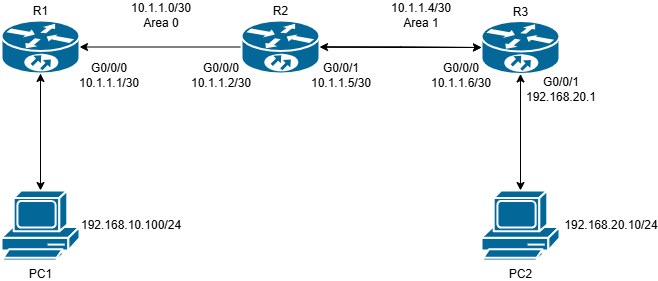

The diagram above was exported from draw.io. Its source (the exported page's mxGraphModel, read from the mxfile embedded in the PNG):
<mxGraphModel dx="1048" dy="626" grid="1" gridSize="10" guides="1" tooltips="1" connect="1" arrows="1" fold="1" page="1" pageScale="1" pageWidth="850" pageHeight="1100" math="0" shadow="0">
  <root>
    <mxCell id="0" />
    <mxCell id="1" parent="0" />
    <mxCell id="8ts59tK_LAikNwl-pDXK-11" style="edgeStyle=orthogonalEdgeStyle;rounded=0;orthogonalLoop=1;jettySize=auto;html=1;" edge="1" parent="1" source="8ts59tK_LAikNwl-pDXK-1" target="8ts59tK_LAikNwl-pDXK-4">
      <mxGeometry relative="1" as="geometry" />
    </mxCell>
    <mxCell id="8ts59tK_LAikNwl-pDXK-16" style="edgeStyle=orthogonalEdgeStyle;rounded=0;orthogonalLoop=1;jettySize=auto;html=1;" edge="1" parent="1" source="8ts59tK_LAikNwl-pDXK-1" target="8ts59tK_LAikNwl-pDXK-2">
      <mxGeometry relative="1" as="geometry" />
    </mxCell>
    <mxCell id="8ts59tK_LAikNwl-pDXK-1" value="&lt;div&gt;R3&lt;/div&gt;" style="shape=mxgraph.cisco.routers.10700;sketch=0;html=1;pointerEvents=1;dashed=0;fillColor=#036897;strokeColor=#ffffff;strokeWidth=2;verticalLabelPosition=top;verticalAlign=bottom;align=center;outlineConnect=0;direction=east;labelPosition=center;" vertex="1" parent="1">
      <mxGeometry x="550" y="190.5" width="78" height="53" as="geometry" />
    </mxCell>
    <mxCell id="8ts59tK_LAikNwl-pDXK-10" style="edgeStyle=orthogonalEdgeStyle;rounded=0;orthogonalLoop=1;jettySize=auto;html=1;" edge="1" parent="1" source="8ts59tK_LAikNwl-pDXK-2" target="8ts59tK_LAikNwl-pDXK-1">
      <mxGeometry relative="1" as="geometry" />
    </mxCell>
    <mxCell id="8ts59tK_LAikNwl-pDXK-14" style="edgeStyle=orthogonalEdgeStyle;rounded=0;orthogonalLoop=1;jettySize=auto;html=1;" edge="1" parent="1" source="8ts59tK_LAikNwl-pDXK-2" target="8ts59tK_LAikNwl-pDXK-3">
      <mxGeometry relative="1" as="geometry" />
    </mxCell>
    <mxCell id="8ts59tK_LAikNwl-pDXK-15" style="edgeStyle=orthogonalEdgeStyle;rounded=0;orthogonalLoop=1;jettySize=auto;html=1;" edge="1" parent="1" source="8ts59tK_LAikNwl-pDXK-2" target="8ts59tK_LAikNwl-pDXK-1">
      <mxGeometry relative="1" as="geometry" />
    </mxCell>
    <mxCell id="8ts59tK_LAikNwl-pDXK-2" value="R2" style="shape=mxgraph.cisco.routers.10700;sketch=0;html=1;pointerEvents=1;dashed=0;fillColor=#036897;strokeColor=#ffffff;strokeWidth=2;verticalLabelPosition=top;verticalAlign=bottom;align=center;outlineConnect=0;labelPosition=center;" vertex="1" parent="1">
      <mxGeometry x="310" y="190" width="78" height="53" as="geometry" />
    </mxCell>
    <mxCell id="8ts59tK_LAikNwl-pDXK-13" style="edgeStyle=orthogonalEdgeStyle;rounded=0;orthogonalLoop=1;jettySize=auto;html=1;" edge="1" parent="1" source="8ts59tK_LAikNwl-pDXK-3" target="8ts59tK_LAikNwl-pDXK-6">
      <mxGeometry relative="1" as="geometry" />
    </mxCell>
    <mxCell id="8ts59tK_LAikNwl-pDXK-3" value="R1" style="shape=mxgraph.cisco.routers.10700;sketch=0;html=1;pointerEvents=1;dashed=0;fillColor=#036897;strokeColor=#ffffff;strokeWidth=2;verticalLabelPosition=top;verticalAlign=bottom;align=center;outlineConnect=0;labelPosition=center;" vertex="1" parent="1">
      <mxGeometry x="70" y="190" width="78" height="53" as="geometry" />
    </mxCell>
    <mxCell id="8ts59tK_LAikNwl-pDXK-12" style="edgeStyle=orthogonalEdgeStyle;rounded=0;orthogonalLoop=1;jettySize=auto;html=1;" edge="1" parent="1" source="8ts59tK_LAikNwl-pDXK-4" target="8ts59tK_LAikNwl-pDXK-1">
      <mxGeometry relative="1" as="geometry" />
    </mxCell>
    <mxCell id="8ts59tK_LAikNwl-pDXK-4" value="PC2" style="shape=mxgraph.cisco.computers_and_peripherals.pc;sketch=0;html=1;pointerEvents=1;dashed=0;fillColor=#036897;strokeColor=#ffffff;strokeWidth=2;verticalLabelPosition=bottom;verticalAlign=top;align=center;outlineConnect=0;" vertex="1" parent="1">
      <mxGeometry x="550" y="360" width="78" height="70" as="geometry" />
    </mxCell>
    <mxCell id="8ts59tK_LAikNwl-pDXK-5" value="" style="shape=mxgraph.cisco.computers_and_peripherals.pc;sketch=0;html=1;pointerEvents=1;dashed=0;fillColor=#036897;strokeColor=#ffffff;strokeWidth=2;verticalLabelPosition=bottom;verticalAlign=top;align=center;outlineConnect=0;" vertex="1" parent="1">
      <mxGeometry x="70" y="360" width="78" height="70" as="geometry" />
    </mxCell>
    <mxCell id="8ts59tK_LAikNwl-pDXK-7" value="" style="edgeStyle=orthogonalEdgeStyle;rounded=0;orthogonalLoop=1;jettySize=auto;html=1;" edge="1" parent="1" source="8ts59tK_LAikNwl-pDXK-6" target="8ts59tK_LAikNwl-pDXK-3">
      <mxGeometry relative="1" as="geometry" />
    </mxCell>
    <mxCell id="8ts59tK_LAikNwl-pDXK-6" value="PC1" style="shape=mxgraph.cisco.computers_and_peripherals.pc;sketch=0;html=1;pointerEvents=1;dashed=0;fillColor=#036897;strokeColor=#ffffff;strokeWidth=2;verticalLabelPosition=bottom;verticalAlign=top;align=center;outlineConnect=0;" vertex="1" parent="1">
      <mxGeometry x="70" y="360" width="78" height="70" as="geometry" />
    </mxCell>
    <mxCell id="8ts59tK_LAikNwl-pDXK-22" value="G0/0/1&lt;div&gt;192.168.20.1&lt;/div&gt;" style="text;strokeColor=none;align=center;fillColor=none;html=1;verticalAlign=middle;whiteSpace=wrap;rounded=0;" vertex="1" parent="1">
      <mxGeometry x="600" y="243.5" width="60" height="30" as="geometry" />
    </mxCell>
    <mxCell id="8ts59tK_LAikNwl-pDXK-23" value="192.168.20.10/24" style="text;strokeColor=none;align=center;fillColor=none;html=1;verticalAlign=middle;whiteSpace=wrap;rounded=0;" vertex="1" parent="1">
      <mxGeometry x="650" y="380" width="60" height="30" as="geometry" />
    </mxCell>
    <mxCell id="8ts59tK_LAikNwl-pDXK-25" value="&lt;div&gt;G0/0/0&lt;/div&gt;10.1.1.1/30" style="text;strokeColor=none;align=center;fillColor=none;html=1;verticalAlign=middle;whiteSpace=wrap;rounded=0;" vertex="1" parent="1">
      <mxGeometry x="148" y="230" width="60" height="30" as="geometry" />
    </mxCell>
    <mxCell id="8ts59tK_LAikNwl-pDXK-26" value="G0/0/0&lt;div&gt;10.1.1.2/30&lt;/div&gt;" style="text;strokeColor=none;align=center;fillColor=none;html=1;verticalAlign=middle;whiteSpace=wrap;rounded=0;" vertex="1" parent="1">
      <mxGeometry x="260" y="230" width="60" height="30" as="geometry" />
    </mxCell>
    <mxCell id="8ts59tK_LAikNwl-pDXK-27" value="G0/0/1&lt;div&gt;10.1.1.5/30&lt;/div&gt;" style="text;strokeColor=none;align=center;fillColor=none;html=1;verticalAlign=middle;whiteSpace=wrap;rounded=0;" vertex="1" parent="1">
      <mxGeometry x="380" y="230" width="60" height="30" as="geometry" />
    </mxCell>
    <mxCell id="8ts59tK_LAikNwl-pDXK-28" value="G0/0/0&lt;div&gt;10.1.1.6/30&lt;/div&gt;" style="text;strokeColor=none;align=center;fillColor=none;html=1;verticalAlign=middle;whiteSpace=wrap;rounded=0;" vertex="1" parent="1">
      <mxGeometry x="500" y="230" width="60" height="30" as="geometry" />
    </mxCell>
    <mxCell id="8ts59tK_LAikNwl-pDXK-29" value="10.1.1.0/30&lt;div&gt;Area 0&lt;/div&gt;" style="text;strokeColor=none;align=center;fillColor=none;html=1;verticalAlign=middle;whiteSpace=wrap;rounded=0;" vertex="1" parent="1">
      <mxGeometry x="200" y="170" width="60" height="30" as="geometry" />
    </mxCell>
    <mxCell id="8ts59tK_LAikNwl-pDXK-30" value="10.1.1.4/30&lt;div&gt;Area 1&lt;/div&gt;" style="text;strokeColor=none;align=center;fillColor=none;html=1;verticalAlign=middle;whiteSpace=wrap;rounded=0;" vertex="1" parent="1">
      <mxGeometry x="460" y="170" width="60" height="30" as="geometry" />
    </mxCell>
    <mxCell id="8ts59tK_LAikNwl-pDXK-31" value="192.168.10.100/24" style="text;strokeColor=none;align=center;fillColor=none;html=1;verticalAlign=middle;whiteSpace=wrap;rounded=0;" vertex="1" parent="1">
      <mxGeometry x="170" y="380" width="60" height="30" as="geometry" />
    </mxCell>
  </root>
</mxGraphModel>